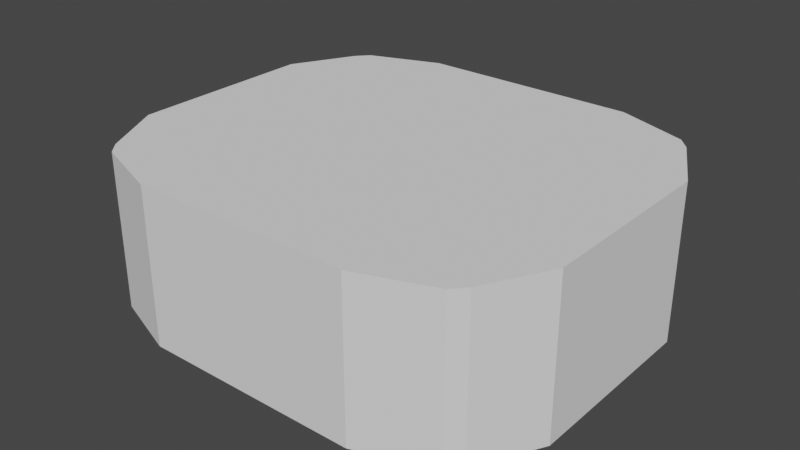 # Source: cabin_hitbox.blend  (saved by Blender 3.0.42; exported with 4.5.12 LTS)
import bpy
from mathutils import Matrix  # noqa: F401  (used for matrix-valued properties, if any)

bpy.ops.wm.read_factory_settings(use_empty=True)
scene = bpy.context.scene
scene.name = 'Scene'

# ---- collections
col_collection = bpy.data.collections.new('Collection'); scene.collection.children.link(col_collection)

# ---- world
world_world = bpy.data.worlds.new('World'); scene.world = world_world
world_world.use_nodes = True; world_world.node_tree.nodes.clear()
_N = world_world.node_tree.nodes; _L = world_world.node_tree.links
n0 = _N.new('ShaderNodeOutputWorld'); n0.name = 'World Output'; n0.location = (300, 300)
n1 = _N.new('ShaderNodeBackground'); n1.name = 'Background'; n1.location = (10, 300)
n1.inputs[0].default_value = (0.05088, 0.05088, 0.05088, 1.0)
_L.new(n1.outputs[0], n0.inputs[0])
n0.is_active_output = True
world_world.color = (0.05088, 0.05088, 0.05088)
world_world.use_sun_shadow = False
world_world.sun_shadow_jitter_overblur = 0.0

# ---- meshes
me_cube_002 = bpy.data.meshes.new('Cube.002')
me_cube_002.from_pydata([(7.337, 5.943, 2.946), (7.337, 5.943, -2.946), (6.901, 6.422, 2.946), (6.901, 6.422, -2.946), (8.596, 3.558, 2.946), (8.596, 3.558, -2.946), (-4.884e-07, 7.417, 2.946), (-4.884e-07, 7.417, -2.946), (4.158, 7.417, 2.946), (4.158, 7.417, -2.946), (-7.337, 5.943, 2.946), (-7.337, 5.943, -2.946), (-6.901, 6.422, 2.946), (-6.901, 6.422, -2.946), (-8.596, 2.573e-07, 2.946), (-8.596, 2.573e-07, -2.946), (-8.596, 3.558, 2.946), (-8.596, 3.558, -2.946), (-4.158, 7.417, 2.946), (-4.158, 7.417, -2.946), (7.337, -5.943, 2.946), (7.337, -5.943, -2.946), (6.901, -6.422, 2.946), (6.901, -6.422, -2.946), (8.596, -3.558, 2.946), (8.596, -3.558, -2.946), (-4.884e-07, -7.417, 2.946), (-4.884e-07, -7.417, -2.946), (4.158, -7.417, 2.946), (4.158, -7.417, -2.946), (-7.337, -5.943, 2.946), (-7.337, -5.943, -2.946), (-6.901, -6.422, 2.946), (-6.901, -6.422, -2.946), (-8.596, -3.558, 2.946), (-8.596, -3.558, -2.946), (-4.158, -7.417, 2.946), (-4.158, -7.417, -2.946)], [], [(1, 3, 2, 0), (4, 5, 1, 0), (8, 9, 7, 6), (2, 3, 9, 8), (11, 10, 12, 13), (16, 10, 11, 17), (14, 16, 17, 15), (18, 6, 7, 19), (12, 18, 19, 13), (21, 20, 22, 23), (24, 20, 21, 25), (28, 26, 27, 29), (22, 28, 29, 23), (31, 33, 32, 30), (34, 35, 31, 30), (14, 15, 35, 34), (36, 37, 27, 26), (32, 33, 37, 36), (5, 4, 24, 25), (4, 0, 20, 24), (2, 22, 20, 0), (28, 22, 2, 8), (8, 6, 26, 28), (18, 36, 26, 6), (36, 18, 12, 32), (12, 10, 30, 32), (30, 10, 16, 14, 34), (5, 25, 21, 1), (3, 1, 21, 23), (29, 9, 3, 23), (9, 29, 27, 7), (19, 7, 27, 37), (19, 37, 33, 13), (13, 33, 31, 11), (11, 31, 35, 15, 17)])
_uv = me_cube_002.uv_layers.new(name='UVMap')
_uv.uv.foreach_set('vector', [0.375, 0.5, 0.375, 0.4929, 0.625, 0.4929, 0.625, 0.5, 0.625, 0.5, 0.375, 0.5, 0.375, 0.5, 0.625, 0.5, 0.625, 0.4929, 0.375, 0.4929, 0.375, 0.4929, 0.625, 0.4929, 0.625, 0.4929, 0.375, 0.4929, 0.375, 0.4929, 0.625, 0.4929, 0.375, 0.5, 0.625, 0.5, 0.625, 0.4929, 0.375, 0.4929, 0.625, 0.5, 0.625, 0.5, 0.375, 0.5, 0.375, 0.5, 0.625, 0.5, 0.625, 0.5, 0.375, 0.5, 0.375, 0.5, 0.625, 0.4929, 0.625, 0.4929, 0.375, 0.4929, 0.375, 0.4929, 0.625, 0.4929, 0.625, 0.4929, 0.375, 0.4929, 0.375, 0.4929, 0.375, 0.5, 0.625, 0.5, 0.625, 0.4929, 0.375, 0.4929, 0.625, 0.5, 0.625, 0.5, 0.375, 0.5, 0.375, 0.5, 0.625, 0.4929, 0.625, 0.4929, 0.375, 0.4929, 0.375, 0.4929, 0.625, 0.4929, 0.625, 0.4929, 0.375, 0.4929, 0.375, 0.4929, 0.375, 0.5, 0.375, 0.4929, 0.625, 0.4929, 0.625, 0.5, 0.625, 0.5, 0.375, 0.5, 0.375, 0.5, 0.625, 0.5, 0.625, 0.5, 0.375, 0.5, 0.375, 0.5, 0.625, 0.5, 0.625, 0.4929, 0.375, 0.4929, 0.375, 0.4929, 0.625, 0.4929, 0.625, 0.4929, 0.375, 0.4929, 0.375, 0.4929, 0.625, 0.4929, 0.375, 0.5, 0.625, 0.5, 0.625, 0.5, 0.375, 0.5, 0.625, 0.5, 0.625, 0.5, 0.625, 0.5, 0.625, 0.5, 0.625, 0.4929, 0.625, 0.4929, 0.625, 0.5, 0.625, 0.5, 0.625, 0.4929, 0.625, 0.4929, 0.625, 0.4929, 0.625, 0.4929, 0.625, 0.4929, 0.625, 0.4929, 0.625, 0.4929, 0.625, 0.4929, 0.625, 0.4929, 0.625, 0.4929, 0.625, 0.4929, 0.625, 0.4929, 0.625, 0.4929, 0.625, 0.4929, 0.625, 0.4929, 0.625, 0.4929, 0.625, 0.4929, 0.625, 0.5, 0.625, 0.5, 0.625, 0.4929, 0.625, 0.5, 0.625, 0.5, 0.625, 0.5, 0.625, 0.5, 0.625, 0.5, 0.375, 0.5, 0.375, 0.5, 0.375, 0.5, 0.375, 0.5, 0.375, 0.4929, 0.375, 0.5, 0.375, 0.5, 0.375, 0.4929, 0.375, 0.4929, 0.375, 0.4929, 0.375, 0.4929, 0.375, 0.4929, 0.375, 0.4929, 0.375, 0.4929, 0.375, 0.4929, 0.375, 0.4929, 0.375, 0.4929, 0.375, 0.4929, 0.375, 0.4929, 0.375, 0.4929, 0.375, 0.4929, 0.375, 0.4929, 0.375, 0.4929, 0.375, 0.4929, 0.375, 0.4929, 0.375, 0.4929, 0.375, 0.5, 0.375, 0.5, 0.375, 0.5, 0.375, 0.5, 0.375, 0.5, 0.375, 0.5, 0.375, 0.5])
me_cube_002.use_remesh_fix_poles = True
me_cube_002.use_remesh_preserve_attributes = False
me_cube_002.update()

# ---- objects
ob_walls = bpy.data.objects.new('walls', me_cube_002)

# ---- transforms, parenting, visibility, modifiers, constraints
ob_walls.location = (-0.004413, -0.2935, 3.704)

# ---- collection membership
col_collection.objects.link(ob_walls)

# ---- scene / render settings (as saved in the file)
scene.frame_start = 1; scene.frame_end = 250; scene.frame_set(1)
scene.render.engine = 'BLENDER_EEVEE_NEXT'
scene.cycles.sampling_pattern = 'TABULATED_SOBOL'
scene.cycles.use_light_tree = False
scene.view_settings.view_transform = 'Filmic'
bpy.context.view_layer.update()

# ---- added for rendering (the .blend has no active camera and no usable light): camera, sun
cam_auto = bpy.data.cameras.new('AutoCamera')
cam_auto.lens = 50.0
cam_auto.sensor_width = 36.0
cam_auto.clip_end = 1000.0
ob_auto_camera = bpy.data.objects.new('AutoCamera', cam_auto)
scene.collection.objects.link(ob_auto_camera)
ob_auto_camera.location = (21.7012, -26.3402, 21.0685)
ob_auto_camera.rotation_euler = (1.09748, -7.21219e-08, 0.694738)
scene.camera = ob_auto_camera
light_auto_sun = bpy.data.lights.new('AutoSun', 'SUN')
light_auto_sun.energy = 3.0
light_auto_sun.angle = 0.0523599
ob_auto_sun = bpy.data.objects.new('AutoSun', light_auto_sun)
scene.collection.objects.link(ob_auto_sun)
ob_auto_sun.rotation_euler = (0.872665, 0.174533, 0.523599)
bpy.context.view_layer.update()
